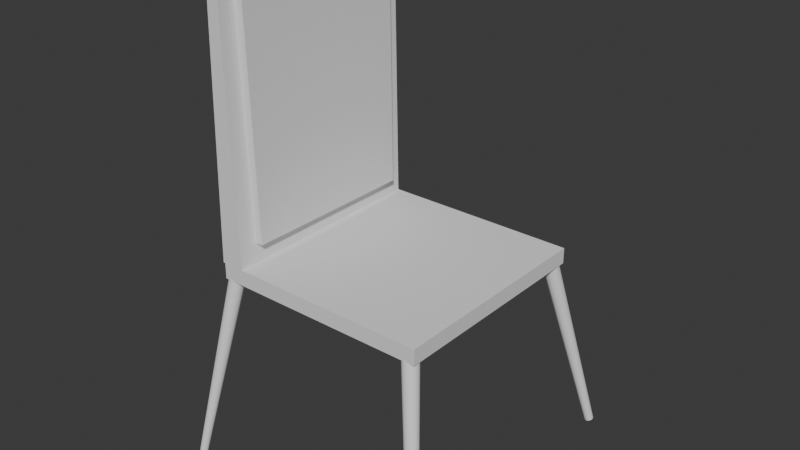 # Source: Chair.blend  (saved by Blender 4.5.88; exported with 4.5.12 LTS)
import bpy
from mathutils import Matrix  # noqa: F401  (used for matrix-valued properties, if any)

bpy.ops.wm.read_factory_settings(use_empty=True)
scene = bpy.context.scene
scene.name = 'Scene'

# ---- collections
col_collection = bpy.data.collections.new('Collection'); scene.collection.children.link(col_collection)

# ---- world
world_world = bpy.data.worlds.new('World'); scene.world = world_world
world_world.use_nodes = True; world_world.node_tree.nodes.clear()
_N = world_world.node_tree.nodes; _L = world_world.node_tree.links
n0 = _N.new('ShaderNodeOutputWorld'); n0.name = 'World Output'; n0.location = (200, 100)
n1 = _N.new('ShaderNodeBackground'); n1.name = 'Background'; n1.location = (-200, 100)
n1.inputs[0].default_value = (0.05088, 0.05088, 0.05088, 1.0)
_L.new(n1.outputs[0], n0.inputs[0])
n0.is_active_output = True
world_world.color = (0.05088, 0.05088, 0.05088)
world_world.sun_shadow_jitter_overblur = 0.0

# ---- meshes
me_cube_002 = bpy.data.meshes.new('Cube.002')
me_cube_002.from_pydata([(-2.198, -1.0, -1.0), (-1.0, -1.0, 1.0), (-1.822, 1.0, -1.0), (-1.0, 1.0, 1.0), (2.198, -1.0, -1.0), (1.0, -1.0, 1.0), (1.822, 1.0, -1.0), (1.0, 1.0, 1.0), (1.789, 0.9028, -0.9168), (1.051, 0.904, 0.9171), (1.036, -0.904, 0.9098), (2.144, -0.9027, -0.9095), (1.765, 0.8331, -0.8571), (1.087, 0.8351, 0.8576), (1.063, -0.8351, 0.8451), (2.104, -0.833, -0.8446), (2.718, 0.8355, 0.859), (3.395, 0.8334, -0.8557), (3.735, -0.8326, -0.8432), (2.693, -0.8347, 0.8465), (-1.822, -1.0, -1.119), (-1.822, -1.0, -1.0), (-1.822, 1.0, -1.119), (-1.822, 1.0, -1.0), (38.51, -1.0, -1.119), (38.51, -1.0, -1.0), (38.51, 1.0, -1.119), (38.51, 1.0, -1.0), (-5.179, 1.319, -2.504), (-0.389, 1.0, -1.063), (-5.001, 1.319, -2.505), (-0.1102, 0.9986, -1.065), (-4.83, 1.316, -2.507), (0.1565, 0.9946, -1.067), (-4.673, 1.312, -2.508), (0.4007, 0.9881, -1.07), (-4.536, 1.306, -2.51), (0.6131, 0.9794, -1.072), (-4.427, 1.299, -2.512), (0.7856, 0.9687, -1.075), (-4.347, 1.292, -2.513), (0.9116, 0.9566, -1.078), (-4.3, 1.283, -2.515), (0.9861, 0.9434, -1.08), (-4.287, 1.274, -2.517), (1.006, 0.9297, -1.083), (-4.309, 1.266, -2.518), (0.9715, 0.916, -1.085), (-4.366, 1.257, -2.519), (0.883, 0.9028, -1.086), (-4.455, 1.249, -2.52), (0.7441, 0.8906, -1.088), (-4.572, 1.243, -2.52), (0.5603, 0.8799, -1.088), (-4.714, 1.237, -2.52), (0.3385, 0.8712, -1.089), (-4.875, 1.233, -2.52), (0.08738, 0.8647, -1.088), (-5.048, 1.23, -2.52), (-0.1835, 0.8607, -1.087), (-5.227, 1.229, -2.519), (-0.4637, 0.8594, -1.086), (-5.405, 1.23, -2.518), (-0.7425, 0.8607, -1.084), (-5.575, 1.233, -2.516), (-1.009, 0.8647, -1.082), (-5.732, 1.237, -2.515), (-1.253, 0.8712, -1.08), (-5.867, 1.243, -2.513), (-1.466, 0.8799, -1.077), (-5.978, 1.249, -2.511), (-1.638, 0.8906, -1.074), (-6.058, 1.257, -2.51), (-1.764, 0.9028, -1.072), (-6.106, 1.266, -2.508), (-1.839, 0.916, -1.069), (-6.119, 1.274, -2.506), (-1.859, 0.9297, -1.067), (-6.097, 1.283, -2.505), (-1.824, 0.9434, -1.065), (-6.04, 1.292, -2.504), (-1.736, 0.9566, -1.063), (-5.951, 1.299, -2.503), (-1.597, 0.9687, -1.062), (-5.834, 1.306, -2.503), (-1.413, 0.9794, -1.061), (-5.692, 1.312, -2.503), (-1.191, 0.9881, -1.061), (-5.531, 1.316, -2.503), (-0.9401, 0.9946, -1.061), (-5.358, 1.319, -2.503), (-0.6692, 0.9986, -1.062), (-5.131, -1.238, -2.517), (-0.389, -0.8515, -1.087), (-4.99, -1.239, -2.518), (-0.1102, -0.8535, -1.088), (-4.855, -1.241, -2.518), (0.1565, -0.8582, -1.089), (-4.731, -1.245, -2.518), (0.4007, -0.8653, -1.089), (-4.624, -1.25, -2.518), (0.6131, -0.8746, -1.089), (-4.536, -1.255, -2.517), (0.7856, -0.8857, -1.088), (-4.472, -1.262, -2.517), (0.9116, -0.8982, -1.086), (-4.435, -1.268, -2.516), (0.9861, -0.9116, -1.085), (-4.424, -1.275, -2.515), (1.006, -0.9253, -1.082), (-4.442, -1.282, -2.513), (0.9715, -0.939, -1.08), (-4.487, -1.289, -2.512), (0.883, -0.9519, -1.077), (-4.557, -1.295, -2.511), (0.7441, -0.9637, -1.074), (-4.65, -1.3, -2.509), (0.5603, -0.9739, -1.072), (-4.763, -1.304, -2.508), (0.3385, -0.9821, -1.069), (-4.89, -1.307, -2.507), (0.08738, -0.9879, -1.067), (-5.027, -1.309, -2.506), (-0.1835, -0.9912, -1.065), (-5.169, -1.309, -2.505), (-0.4637, -0.9918, -1.063), (-5.311, -1.308, -2.504), (-0.7425, -0.9898, -1.062), (-5.446, -1.306, -2.504), (-1.009, -0.9851, -1.061), (-5.57, -1.302, -2.504), (-1.253, -0.978, -1.061), (-5.677, -1.297, -2.504), (-1.466, -0.9687, -1.061), (-5.765, -1.292, -2.505), (-1.638, -0.9576, -1.062), (-5.828, -1.285, -2.505), (-1.764, -0.9451, -1.064), (-5.866, -1.279, -2.506), (-1.839, -0.9317, -1.066), (-5.876, -1.272, -2.507), (-1.859, -0.918, -1.068), (-5.859, -1.265, -2.509), (-1.824, -0.9043, -1.07), (-5.814, -1.258, -2.51), (-1.736, -0.8914, -1.073), (-5.744, -1.252, -2.511), (-1.597, -0.8796, -1.076), (-5.65, -1.247, -2.513), (-1.413, -0.8694, -1.078), (-5.538, -1.243, -2.514), (-1.191, -0.8612, -1.081), (-5.411, -1.24, -2.515), (-0.9401, -0.8554, -1.083), (-5.273, -1.238, -2.516), (-0.6692, -0.8521, -1.085), (43.07, -1.23, -2.512), (36.67, -0.8515, -1.092), (43.23, -1.232, -2.511), (36.94, -0.8535, -1.089), (43.39, -1.235, -2.509), (37.2, -0.8582, -1.086), (43.54, -1.239, -2.507), (37.44, -0.8653, -1.083), (43.66, -1.245, -2.505), (37.64, -0.8746, -1.08), (43.75, -1.251, -2.503), (37.79, -0.8857, -1.077), (43.82, -1.259, -2.501), (37.9, -0.8982, -1.074), (43.86, -1.267, -2.5), (37.96, -0.9116, -1.072), (43.86, -1.276, -2.498), (37.96, -0.9253, -1.069), (43.83, -1.284, -2.497), (37.91, -0.939, -1.067), (43.76, -1.292, -2.496), (37.81, -0.9519, -1.066), (43.67, -1.299, -2.496), (37.65, -0.9637, -1.065), (43.55, -1.305, -2.496), (37.46, -0.9739, -1.065), (43.41, -1.31, -2.496), (37.23, -0.9821, -1.065), (43.25, -1.314, -2.497), (36.97, -0.9879, -1.066), (43.08, -1.316, -2.497), (36.7, -0.9912, -1.068), (42.91, -1.316, -2.499), (36.42, -0.9918, -1.07), (42.74, -1.315, -2.5), (36.14, -0.9898, -1.072), (42.59, -1.312, -2.502), (35.89, -0.9851, -1.075), (42.44, -1.308, -2.504), (35.65, -0.978, -1.078), (42.32, -1.302, -2.506), (35.45, -0.9687, -1.081), (42.22, -1.295, -2.507), (35.3, -0.9576, -1.084), (42.16, -1.288, -2.509), (35.19, -0.9451, -1.087), (42.12, -1.28, -2.511), (35.13, -0.9317, -1.09), (42.12, -1.271, -2.512), (35.13, -0.918, -1.092), (42.15, -1.263, -2.513), (35.18, -0.9043, -1.094), (42.22, -1.255, -2.514), (35.28, -0.8914, -1.095), (42.31, -1.248, -2.515), (35.44, -0.8796, -1.096), (42.43, -1.241, -2.515), (35.63, -0.8694, -1.096), (42.57, -1.236, -2.515), (35.86, -0.8612, -1.096), (42.73, -1.233, -2.514), (36.12, -0.8554, -1.095), (42.9, -1.231, -2.513), (36.39, -0.8521, -1.094), (43.06, 1.335, -2.497), (36.67, 0.9976, -1.069), (43.21, 1.333, -2.496), (36.94, 0.9945, -1.067), (43.36, 1.33, -2.495), (37.2, 0.9889, -1.066), (43.49, 1.326, -2.495), (37.44, 0.9809, -1.066), (43.6, 1.32, -2.495), (37.64, 0.9709, -1.066), (43.69, 1.314, -2.496), (37.79, 0.9593, -1.067), (43.75, 1.306, -2.496), (37.9, 0.9464, -1.069), (43.78, 1.299, -2.497), (37.96, 0.9329, -1.07), (43.79, 1.291, -2.499), (37.96, 0.9191, -1.073), (43.76, 1.283, -2.5), (37.91, 0.9057, -1.076), (43.7, 1.276, -2.502), (37.81, 0.8932, -1.079), (43.61, 1.27, -2.504), (37.65, 0.882, -1.082), (43.5, 1.265, -2.506), (37.46, 0.8725, -1.085), (43.37, 1.261, -2.507), (37.23, 0.8652, -1.088), (43.23, 1.258, -2.509), (36.97, 0.8603, -1.091), (43.07, 1.257, -2.51), (36.7, 0.858, -1.093), (42.92, 1.257, -2.511), (36.42, 0.8584, -1.095), (42.76, 1.259, -2.512), (36.14, 0.8615, -1.097), (42.62, 1.262, -2.513), (35.89, 0.8671, -1.098), (42.49, 1.266, -2.513), (35.65, 0.8751, -1.098), (42.38, 1.272, -2.513), (35.45, 0.8851, -1.098), (42.29, 1.278, -2.512), (35.3, 0.8967, -1.097), (42.23, 1.286, -2.512), (35.19, 0.9096, -1.096), (42.19, 1.293, -2.51), (35.13, 0.9231, -1.094), (42.19, 1.301, -2.509), (35.13, 0.9369, -1.091), (42.22, 1.308, -2.508), (35.18, 0.9503, -1.088), (42.28, 1.316, -2.506), (35.28, 0.9628, -1.085), (42.37, 1.322, -2.504), (35.44, 0.9741, -1.082), (42.48, 1.327, -2.502), (35.63, 0.9835, -1.079), (42.61, 1.331, -2.501), (35.86, 0.9908, -1.076), (42.75, 1.334, -2.499), (36.12, 0.9957, -1.073), (42.9, 1.335, -2.498), (36.39, 0.998, -1.071)], [], [(0, 1, 3, 2), (2, 3, 7, 6), (13, 14, 19, 16), (4, 5, 1, 0), (2, 6, 4, 0), (7, 3, 1, 5), (6, 7, 9, 8), (7, 5, 10, 9), (5, 4, 11, 10), (4, 6, 8, 11), (8, 9, 13, 12), (9, 10, 14, 13), (10, 11, 15, 14), (11, 8, 12, 15), (17, 16, 19, 18), (12, 13, 16, 17), (14, 15, 18, 19), (15, 12, 17, 18), (20, 21, 23, 22), (22, 23, 27, 26), (26, 27, 25, 24), (24, 25, 21, 20), (22, 26, 24, 20), (27, 23, 21, 25), (28, 29, 31, 30), (30, 31, 33, 32), (32, 33, 35, 34), (34, 35, 37, 36), (36, 37, 39, 38), (38, 39, 41, 40), (40, 41, 43, 42), (42, 43, 45, 44), (44, 45, 47, 46), (46, 47, 49, 48), (48, 49, 51, 50), (50, 51, 53, 52), (52, 53, 55, 54), (54, 55, 57, 56), (56, 57, 59, 58), (58, 59, 61, 60), (60, 61, 63, 62), (62, 63, 65, 64), (64, 65, 67, 66), (66, 67, 69, 68), (68, 69, 71, 70), (70, 71, 73, 72), (72, 73, 75, 74), (74, 75, 77, 76), (76, 77, 79, 78), (78, 79, 81, 80), (80, 81, 83, 82), (82, 83, 85, 84), (84, 85, 87, 86), (86, 87, 89, 88), (31, 29, 91, 89, 87, 85, 83, 81, 79, 77, 75, 73, 71, 69, 67, 65, 63, 61, 59, 57, 55, 53, 51, 49, 47, 45, 43, 41, 39, 37, 35, 33), (88, 89, 91, 90), (90, 91, 29, 28), (28, 30, 32, 34, 36, 38, 40, 42, 44, 46, 48, 50, 52, 54, 56, 58, 60, 62, 64, 66, 68, 70, 72, 74, 76, 78, 80, 82, 84, 86, 88, 90), (92, 93, 95, 94), (94, 95, 97, 96), (96, 97, 99, 98), (98, 99, 101, 100), (100, 101, 103, 102), (102, 103, 105, 104), (104, 105, 107, 106), (106, 107, 109, 108), (108, 109, 111, 110), (110, 111, 113, 112), (112, 113, 115, 114), (114, 115, 117, 116), (116, 117, 119, 118), (118, 119, 121, 120), (120, 121, 123, 122), (122, 123, 125, 124), (124, 125, 127, 126), (126, 127, 129, 128), (128, 129, 131, 130), (130, 131, 133, 132), (132, 133, 135, 134), (134, 135, 137, 136), (136, 137, 139, 138), (138, 139, 141, 140), (140, 141, 143, 142), (142, 143, 145, 144), (144, 145, 147, 146), (146, 147, 149, 148), (148, 149, 151, 150), (150, 151, 153, 152), (95, 93, 155, 153, 151, 149, 147, 145, 143, 141, 139, 137, 135, 133, 131, 129, 127, 125, 123, 121, 119, 117, 115, 113, 111, 109, 107, 105, 103, 101, 99, 97), (152, 153, 155, 154), (154, 155, 93, 92), (92, 94, 96, 98, 100, 102, 104, 106, 108, 110, 112, 114, 116, 118, 120, 122, 124, 126, 128, 130, 132, 134, 136, 138, 140, 142, 144, 146, 148, 150, 152, 154), (156, 157, 159, 158), (158, 159, 161, 160), (160, 161, 163, 162), (162, 163, 165, 164), (164, 165, 167, 166), (166, 167, 169, 168), (168, 169, 171, 170), (170, 171, 173, 172), (172, 173, 175, 174), (174, 175, 177, 176), (176, 177, 179, 178), (178, 179, 181, 180), (180, 181, 183, 182), (182, 183, 185, 184), (184, 185, 187, 186), (186, 187, 189, 188), (188, 189, 191, 190), (190, 191, 193, 192), (192, 193, 195, 194), (194, 195, 197, 196), (196, 197, 199, 198), (198, 199, 201, 200), (200, 201, 203, 202), (202, 203, 205, 204), (204, 205, 207, 206), (206, 207, 209, 208), (208, 209, 211, 210), (210, 211, 213, 212), (212, 213, 215, 214), (214, 215, 217, 216), (159, 157, 219, 217, 215, 213, 211, 209, 207, 205, 203, 201, 199, 197, 195, 193, 191, 189, 187, 185, 183, 181, 179, 177, 175, 173, 171, 169, 167, 165, 163, 161), (216, 217, 219, 218), (218, 219, 157, 156), (156, 158, 160, 162, 164, 166, 168, 170, 172, 174, 176, 178, 180, 182, 184, 186, 188, 190, 192, 194, 196, 198, 200, 202, 204, 206, 208, 210, 212, 214, 216, 218), (220, 221, 223, 222), (222, 223, 225, 224), (224, 225, 227, 226), (226, 227, 229, 228), (228, 229, 231, 230), (230, 231, 233, 232), (232, 233, 235, 234), (234, 235, 237, 236), (236, 237, 239, 238), (238, 239, 241, 240), (240, 241, 243, 242), (242, 243, 245, 244), (244, 245, 247, 246), (246, 247, 249, 248), (248, 249, 251, 250), (250, 251, 253, 252), (252, 253, 255, 254), (254, 255, 257, 256), (256, 257, 259, 258), (258, 259, 261, 260), (260, 261, 263, 262), (262, 263, 265, 264), (264, 265, 267, 266), (266, 267, 269, 268), (268, 269, 271, 270), (270, 271, 273, 272), (272, 273, 275, 274), (274, 275, 277, 276), (276, 277, 279, 278), (278, 279, 281, 280), (223, 221, 283, 281, 279, 277, 275, 273, 271, 269, 267, 265, 263, 261, 259, 257, 255, 253, 251, 249, 247, 245, 243, 241, 239, 237, 235, 233, 231, 229, 227, 225), (280, 281, 283, 282), (282, 283, 221, 220), (220, 222, 224, 226, 228, 230, 232, 234, 236, 238, 240, 242, 244, 246, 248, 250, 252, 254, 256, 258, 260, 262, 264, 266, 268, 270, 272, 274, 276, 278, 280, 282)])
_uv = me_cube_002.uv_layers.new(name='UVMap')
_uv.uv.foreach_set('vector', [0.375, 0.0, 0.625, 0.0, 0.625, 0.25, 0.375, 0.25, 0.375, 0.25, 0.625, 0.25, 0.625, 0.5, 0.375, 0.5, 0.606, 0.5208, 0.6068, 0.7292, 0.6068, 0.7292, 0.606, 0.5208, 0.375, 0.75, 0.625, 0.75, 0.625, 1.0, 0.375, 1.0, 0.125, 0.5, 0.375, 0.5, 0.375, 0.75, 0.125, 0.75, 0.625, 0.5, 0.875, 0.5, 0.875, 0.75, 0.625, 0.75, 0.375, 0.5, 0.625, 0.5, 0.6139, 0.5121, 0.3861, 0.512, 0.625, 0.5, 0.625, 0.75, 0.6144, 0.7379, 0.6139, 0.5121, 0.625, 0.75, 0.375, 0.75, 0.3856, 0.738, 0.6144, 0.7379, 0.375, 0.75, 0.375, 0.5, 0.3861, 0.512, 0.3856, 0.738, 0.3861, 0.512, 0.6139, 0.5121, 0.606, 0.5208, 0.394, 0.5207, 0.6139, 0.5121, 0.6144, 0.7379, 0.6068, 0.7292, 0.606, 0.5208, 0.6144, 0.7379, 0.3856, 0.738, 0.3932, 0.7293, 0.6068, 0.7292, 0.3856, 0.738, 0.3861, 0.512, 0.394, 0.5207, 0.3932, 0.7293, 0.394, 0.5207, 0.606, 0.5208, 0.6068, 0.7292, 0.3932, 0.7293, 0.394, 0.5207, 0.606, 0.5208, 0.606, 0.5208, 0.394, 0.5207, 0.6068, 0.7292, 0.3932, 0.7293, 0.3932, 0.7293, 0.6068, 0.7292, 0.3932, 0.7293, 0.394, 0.5207, 0.394, 0.5207, 0.3932, 0.7293, 0.375, 0.0, 0.625, 0.0, 0.625, 0.25, 0.375, 0.25, 0.375, 0.25, 0.625, 0.25, 0.625, 0.5, 0.375, 0.5, 0.375, 0.5, 0.625, 0.5, 0.625, 0.75, 0.375, 0.75, 0.375, 0.75, 0.625, 0.75, 0.625, 1.0, 0.375, 1.0, 0.125, 0.5, 0.375, 0.5, 0.375, 0.75, 0.125, 0.75, 0.625, 0.5, 0.875, 0.5, 0.875, 0.75, 0.625, 0.75, 1.0, 0.5, 1.0, 1.0, 0.9688, 1.0, 0.9688, 0.5, 0.9688, 0.5, 0.9688, 1.0, 0.9375, 1.0, 0.9375, 0.5, 0.9375, 0.5, 0.9375, 1.0, 0.9062, 1.0, 0.9062, 0.5, 0.9062, 0.5, 0.9062, 1.0, 0.875, 1.0, 0.875, 0.5, 0.875, 0.5, 0.875, 1.0, 0.8438, 1.0, 0.8438, 0.5, 0.8438, 0.5, 0.8438, 1.0, 0.8125, 1.0, 0.8125, 0.5, 0.8125, 0.5, 0.8125, 1.0, 0.7812, 1.0, 0.7812, 0.5, 0.7812, 0.5, 0.7812, 1.0, 0.75, 1.0, 0.75, 0.5, 0.75, 0.5, 0.75, 1.0, 0.7188, 1.0, 0.7188, 0.5, 0.7188, 0.5, 0.7188, 1.0, 0.6875, 1.0, 0.6875, 0.5, 0.6875, 0.5, 0.6875, 1.0, 0.6562, 1.0, 0.6562, 0.5, 0.6562, 0.5, 0.6562, 1.0, 0.625, 1.0, 0.625, 0.5, 0.625, 0.5, 0.625, 1.0, 0.5938, 1.0, 0.5938, 0.5, 0.5938, 0.5, 0.5938, 1.0, 0.5625, 1.0, 0.5625, 0.5, 0.5625, 0.5, 0.5625, 1.0, 0.5312, 1.0, 0.5312, 0.5, 0.5312, 0.5, 0.5312, 1.0, 0.5, 1.0, 0.5, 0.5, 0.5, 0.5, 0.5, 1.0, 0.4688, 1.0, 0.4688, 0.5, 0.4688, 0.5, 0.4688, 1.0, 0.4375, 1.0, 0.4375, 0.5, 0.4375, 0.5, 0.4375, 1.0, 0.4062, 1.0, 0.4062, 0.5, 0.4062, 0.5, 0.4062, 1.0, 0.375, 1.0, 0.375, 0.5, 0.375, 0.5, 0.375, 1.0, 0.3438, 1.0, 0.3438, 0.5, 0.3438, 0.5, 0.3438, 1.0, 0.3125, 1.0, 0.3125, 0.5, 0.3125, 0.5, 0.3125, 1.0, 0.2812, 1.0, 0.2812, 0.5, 0.2812, 0.5, 0.2812, 1.0, 0.25, 1.0, 0.25, 0.5, 0.25, 0.5, 0.25, 1.0, 0.2188, 1.0, 0.2188, 0.5, 0.2188, 0.5, 0.2188, 1.0, 0.1875, 1.0, 0.1875, 0.5, 0.1875, 0.5, 0.1875, 1.0, 0.1562, 1.0, 0.1562, 0.5, 0.1562, 0.5, 0.1562, 1.0, 0.125, 1.0, 0.125, 0.5, 0.125, 0.5, 0.125, 1.0, 0.09375, 1.0, 0.09375, 0.5, 0.09375, 0.5, 0.09375, 1.0, 0.0625, 1.0, 0.0625, 0.5, 0.2968, 0.4854, 0.25, 0.49, 0.2032, 0.4854, 0.1582, 0.4717, 0.1167, 0.4496, 0.08029, 0.4197, 0.05045, 0.3833, 0.02827, 0.3418, 0.01461, 0.2968, 0.01, 0.25, 0.01461, 0.2032, 0.02827, 0.1582, 0.05045, 0.1167, 0.08029, 0.08029, 0.1167, 0.05045, 0.1582, 0.02827, 0.2032, 0.01461, 0.25, 0.01, 0.2968, 0.01461, 0.3418, 0.02827, 0.3833, 0.05045, 0.4197, 0.08029, 0.4496, 0.1167, 0.4717, 0.1582, 0.4854, 0.2032, 0.49, 0.25, 0.4854, 0.2968, 0.4717, 0.3418, 0.4496, 0.3833, 0.4197, 0.4197, 0.3833, 0.4496, 0.3418, 0.4717, 0.0625, 0.5, 0.0625, 1.0, 0.03125, 1.0, 0.03125, 0.5, 0.03125, 0.5, 0.03125, 1.0, 0.0, 1.0, 0.0, 0.5, 0.75, 0.49, 0.7968, 0.4854, 0.8418, 0.4717, 0.8833, 0.4496, 0.9197, 0.4197, 0.9496, 0.3833, 0.9717, 0.3418, 0.9854, 0.2968, 0.99, 0.25, 0.9854, 0.2032, 0.9717, 0.1582, 0.9496, 0.1167, 0.9197, 0.08029, 0.8833, 0.05045, 0.8418, 0.02827, 0.7968, 0.01461, 0.75, 0.01, 0.7032, 0.01461, 0.6582, 0.02827, 0.6167, 0.05045, 0.5803, 0.08029, 0.5504, 0.1167, 0.5283, 0.1582, 0.5146, 0.2032, 0.51, 0.25, 0.5146, 0.2968, 0.5283, 0.3418, 0.5504, 0.3833, 0.5803, 0.4197, 0.6167, 0.4496, 0.6582, 0.4717, 0.7032, 0.4854, 1.0, 0.5, 1.0, 1.0, 0.9688, 1.0, 0.9688, 0.5, 0.9688, 0.5, 0.9688, 1.0, 0.9375, 1.0, 0.9375, 0.5, 0.9375, 0.5, 0.9375, 1.0, 0.9062, 1.0, 0.9062, 0.5, 0.9062, 0.5, 0.9062, 1.0, 0.875, 1.0, 0.875, 0.5, 0.875, 0.5, 0.875, 1.0, 0.8438, 1.0, 0.8438, 0.5, 0.8438, 0.5, 0.8438, 1.0, 0.8125, 1.0, 0.8125, 0.5, 0.8125, 0.5, 0.8125, 1.0, 0.7812, 1.0, 0.7812, 0.5, 0.7812, 0.5, 0.7812, 1.0, 0.75, 1.0, 0.75, 0.5, 0.75, 0.5, 0.75, 1.0, 0.7188, 1.0, 0.7188, 0.5, 0.7188, 0.5, 0.7188, 1.0, 0.6875, 1.0, 0.6875, 0.5, 0.6875, 0.5, 0.6875, 1.0, 0.6562, 1.0, 0.6562, 0.5, 0.6562, 0.5, 0.6562, 1.0, 0.625, 1.0, 0.625, 0.5, 0.625, 0.5, 0.625, 1.0, 0.5938, 1.0, 0.5938, 0.5, 0.5938, 0.5, 0.5938, 1.0, 0.5625, 1.0, 0.5625, 0.5, 0.5625, 0.5, 0.5625, 1.0, 0.5312, 1.0, 0.5312, 0.5, 0.5312, 0.5, 0.5312, 1.0, 0.5, 1.0, 0.5, 0.5, 0.5, 0.5, 0.5, 1.0, 0.4688, 1.0, 0.4688, 0.5, 0.4688, 0.5, 0.4688, 1.0, 0.4375, 1.0, 0.4375, 0.5, 0.4375, 0.5, 0.4375, 1.0, 0.4062, 1.0, 0.4062, 0.5, 0.4062, 0.5, 0.4062, 1.0, 0.375, 1.0, 0.375, 0.5, 0.375, 0.5, 0.375, 1.0, 0.3438, 1.0, 0.3438, 0.5, 0.3438, 0.5, 0.3438, 1.0, 0.3125, 1.0, 0.3125, 0.5, 0.3125, 0.5, 0.3125, 1.0, 0.2812, 1.0, 0.2812, 0.5, 0.2812, 0.5, 0.2812, 1.0, 0.25, 1.0, 0.25, 0.5, 0.25, 0.5, 0.25, 1.0, 0.2188, 1.0, 0.2188, 0.5, 0.2188, 0.5, 0.2188, 1.0, 0.1875, 1.0, 0.1875, 0.5, 0.1875, 0.5, 0.1875, 1.0, 0.1562, 1.0, 0.1562, 0.5, 0.1562, 0.5, 0.1562, 1.0, 0.125, 1.0, 0.125, 0.5, 0.125, 0.5, 0.125, 1.0, 0.09375, 1.0, 0.09375, 0.5, 0.09375, 0.5, 0.09375, 1.0, 0.0625, 1.0, 0.0625, 0.5, 0.2968, 0.4854, 0.25, 0.49, 0.2032, 0.4854, 0.1582, 0.4717, 0.1167, 0.4496, 0.08029, 0.4197, 0.05045, 0.3833, 0.02827, 0.3418, 0.01461, 0.2968, 0.01, 0.25, 0.01461, 0.2032, 0.02827, 0.1582, 0.05045, 0.1167, 0.08029, 0.08029, 0.1167, 0.05045, 0.1582, 0.02827, 0.2032, 0.01461, 0.25, 0.01, 0.2968, 0.01461, 0.3418, 0.02827, 0.3833, 0.05045, 0.4197, 0.08029, 0.4496, 0.1167, 0.4717, 0.1582, 0.4854, 0.2032, 0.49, 0.25, 0.4854, 0.2968, 0.4717, 0.3418, 0.4496, 0.3833, 0.4197, 0.4197, 0.3833, 0.4496, 0.3418, 0.4717, 0.0625, 0.5, 0.0625, 1.0, 0.03125, 1.0, 0.03125, 0.5, 0.03125, 0.5, 0.03125, 1.0, 0.0, 1.0, 0.0, 0.5, 0.75, 0.49, 0.7968, 0.4854, 0.8418, 0.4717, 0.8833, 0.4496, 0.9197, 0.4197, 0.9496, 0.3833, 0.9717, 0.3418, 0.9854, 0.2968, 0.99, 0.25, 0.9854, 0.2032, 0.9717, 0.1582, 0.9496, 0.1167, 0.9197, 0.08029, 0.8833, 0.05045, 0.8418, 0.02827, 0.7968, 0.01461, 0.75, 0.01, 0.7032, 0.01461, 0.6582, 0.02827, 0.6167, 0.05045, 0.5803, 0.08029, 0.5504, 0.1167, 0.5283, 0.1582, 0.5146, 0.2032, 0.51, 0.25, 0.5146, 0.2968, 0.5283, 0.3418, 0.5504, 0.3833, 0.5803, 0.4197, 0.6167, 0.4496, 0.6582, 0.4717, 0.7032, 0.4854, 1.0, 0.5, 1.0, 1.0, 0.9688, 1.0, 0.9688, 0.5, 0.9688, 0.5, 0.9688, 1.0, 0.9375, 1.0, 0.9375, 0.5, 0.9375, 0.5, 0.9375, 1.0, 0.9062, 1.0, 0.9062, 0.5, 0.9062, 0.5, 0.9062, 1.0, 0.875, 1.0, 0.875, 0.5, 0.875, 0.5, 0.875, 1.0, 0.8438, 1.0, 0.8438, 0.5, 0.8438, 0.5, 0.8438, 1.0, 0.8125, 1.0, 0.8125, 0.5, 0.8125, 0.5, 0.8125, 1.0, 0.7812, 1.0, 0.7812, 0.5, 0.7812, 0.5, 0.7812, 1.0, 0.75, 1.0, 0.75, 0.5, 0.75, 0.5, 0.75, 1.0, 0.7188, 1.0, 0.7188, 0.5, 0.7188, 0.5, 0.7188, 1.0, 0.6875, 1.0, 0.6875, 0.5, 0.6875, 0.5, 0.6875, 1.0, 0.6562, 1.0, 0.6562, 0.5, 0.6562, 0.5, 0.6562, 1.0, 0.625, 1.0, 0.625, 0.5, 0.625, 0.5, 0.625, 1.0, 0.5938, 1.0, 0.5938, 0.5, 0.5938, 0.5, 0.5938, 1.0, 0.5625, 1.0, 0.5625, 0.5, 0.5625, 0.5, 0.5625, 1.0, 0.5312, 1.0, 0.5312, 0.5, 0.5312, 0.5, 0.5312, 1.0, 0.5, 1.0, 0.5, 0.5, 0.5, 0.5, 0.5, 1.0, 0.4688, 1.0, 0.4688, 0.5, 0.4688, 0.5, 0.4688, 1.0, 0.4375, 1.0, 0.4375, 0.5, 0.4375, 0.5, 0.4375, 1.0, 0.4062, 1.0, 0.4062, 0.5, 0.4062, 0.5, 0.4062, 1.0, 0.375, 1.0, 0.375, 0.5, 0.375, 0.5, 0.375, 1.0, 0.3438, 1.0, 0.3438, 0.5, 0.3438, 0.5, 0.3438, 1.0, 0.3125, 1.0, 0.3125, 0.5, 0.3125, 0.5, 0.3125, 1.0, 0.2812, 1.0, 0.2812, 0.5, 0.2812, 0.5, 0.2812, 1.0, 0.25, 1.0, 0.25, 0.5, 0.25, 0.5, 0.25, 1.0, 0.2188, 1.0, 0.2188, 0.5, 0.2188, 0.5, 0.2188, 1.0, 0.1875, 1.0, 0.1875, 0.5, 0.1875, 0.5, 0.1875, 1.0, 0.1562, 1.0, 0.1562, 0.5, 0.1562, 0.5, 0.1562, 1.0, 0.125, 1.0, 0.125, 0.5, 0.125, 0.5, 0.125, 1.0, 0.09375, 1.0, 0.09375, 0.5, 0.09375, 0.5, 0.09375, 1.0, 0.0625, 1.0, 0.0625, 0.5, 0.2968, 0.4854, 0.25, 0.49, 0.2032, 0.4854, 0.1582, 0.4717, 0.1167, 0.4496, 0.08029, 0.4197, 0.05045, 0.3833, 0.02827, 0.3418, 0.01461, 0.2968, 0.01, 0.25, 0.01461, 0.2032, 0.02827, 0.1582, 0.05045, 0.1167, 0.08029, 0.08029, 0.1167, 0.05045, 0.1582, 0.02827, 0.2032, 0.01461, 0.25, 0.01, 0.2968, 0.01461, 0.3418, 0.02827, 0.3833, 0.05045, 0.4197, 0.08029, 0.4496, 0.1167, 0.4717, 0.1582, 0.4854, 0.2032, 0.49, 0.25, 0.4854, 0.2968, 0.4717, 0.3418, 0.4496, 0.3833, 0.4197, 0.4197, 0.3833, 0.4496, 0.3418, 0.4717, 0.0625, 0.5, 0.0625, 1.0, 0.03125, 1.0, 0.03125, 0.5, 0.03125, 0.5, 0.03125, 1.0, 0.0, 1.0, 0.0, 0.5, 0.75, 0.49, 0.7968, 0.4854, 0.8418, 0.4717, 0.8833, 0.4496, 0.9197, 0.4197, 0.9496, 0.3833, 0.9717, 0.3418, 0.9854, 0.2968, 0.99, 0.25, 0.9854, 0.2032, 0.9717, 0.1582, 0.9496, 0.1167, 0.9197, 0.08029, 0.8833, 0.05045, 0.8418, 0.02827, 0.7968, 0.01461, 0.75, 0.01, 0.7032, 0.01461, 0.6582, 0.02827, 0.6167, 0.05045, 0.5803, 0.08029, 0.5504, 0.1167, 0.5283, 0.1582, 0.5146, 0.2032, 0.51, 0.25, 0.5146, 0.2968, 0.5283, 0.3418, 0.5504, 0.3833, 0.5803, 0.4197, 0.6167, 0.4496, 0.6582, 0.4717, 0.7032, 0.4854, 1.0, 0.5, 1.0, 1.0, 0.9688, 1.0, 0.9688, 0.5, 0.9688, 0.5, 0.9688, 1.0, 0.9375, 1.0, 0.9375, 0.5, 0.9375, 0.5, 0.9375, 1.0, 0.9062, 1.0, 0.9062, 0.5, 0.9062, 0.5, 0.9062, 1.0, 0.875, 1.0, 0.875, 0.5, 0.875, 0.5, 0.875, 1.0, 0.8438, 1.0, 0.8438, 0.5, 0.8438, 0.5, 0.8438, 1.0, 0.8125, 1.0, 0.8125, 0.5, 0.8125, 0.5, 0.8125, 1.0, 0.7812, 1.0, 0.7812, 0.5, 0.7812, 0.5, 0.7812, 1.0, 0.75, 1.0, 0.75, 0.5, 0.75, 0.5, 0.75, 1.0, 0.7188, 1.0, 0.7188, 0.5, 0.7188, 0.5, 0.7188, 1.0, 0.6875, 1.0, 0.6875, 0.5, 0.6875, 0.5, 0.6875, 1.0, 0.6562, 1.0, 0.6562, 0.5, 0.6562, 0.5, 0.6562, 1.0, 0.625, 1.0, 0.625, 0.5, 0.625, 0.5, 0.625, 1.0, 0.5938, 1.0, 0.5938, 0.5, 0.5938, 0.5, 0.5938, 1.0, 0.5625, 1.0, 0.5625, 0.5, 0.5625, 0.5, 0.5625, 1.0, 0.5312, 1.0, 0.5312, 0.5, 0.5312, 0.5, 0.5312, 1.0, 0.5, 1.0, 0.5, 0.5, 0.5, 0.5, 0.5, 1.0, 0.4688, 1.0, 0.4688, 0.5, 0.4688, 0.5, 0.4688, 1.0, 0.4375, 1.0, 0.4375, 0.5, 0.4375, 0.5, 0.4375, 1.0, 0.4062, 1.0, 0.4062, 0.5, 0.4062, 0.5, 0.4062, 1.0, 0.375, 1.0, 0.375, 0.5, 0.375, 0.5, 0.375, 1.0, 0.3438, 1.0, 0.3438, 0.5, 0.3438, 0.5, 0.3438, 1.0, 0.3125, 1.0, 0.3125, 0.5, 0.3125, 0.5, 0.3125, 1.0, 0.2812, 1.0, 0.2812, 0.5, 0.2812, 0.5, 0.2812, 1.0, 0.25, 1.0, 0.25, 0.5, 0.25, 0.5, 0.25, 1.0, 0.2188, 1.0, 0.2188, 0.5, 0.2188, 0.5, 0.2188, 1.0, 0.1875, 1.0, 0.1875, 0.5, 0.1875, 0.5, 0.1875, 1.0, 0.1562, 1.0, 0.1562, 0.5, 0.1562, 0.5, 0.1562, 1.0, 0.125, 1.0, 0.125, 0.5, 0.125, 0.5, 0.125, 1.0, 0.09375, 1.0, 0.09375, 0.5, 0.09375, 0.5, 0.09375, 1.0, 0.0625, 1.0, 0.0625, 0.5, 0.2968, 0.4854, 0.25, 0.49, 0.2032, 0.4854, 0.1582, 0.4717, 0.1167, 0.4496, 0.08029, 0.4197, 0.05045, 0.3833, 0.02827, 0.3418, 0.01461, 0.2968, 0.01, 0.25, 0.01461, 0.2032, 0.02827, 0.1582, 0.05045, 0.1167, 0.08029, 0.08029, 0.1167, 0.05045, 0.1582, 0.02827, 0.2032, 0.01461, 0.25, 0.01, 0.2968, 0.01461, 0.3418, 0.02827, 0.3833, 0.05045, 0.4197, 0.08029, 0.4496, 0.1167, 0.4717, 0.1582, 0.4854, 0.2032, 0.49, 0.25, 0.4854, 0.2968, 0.4717, 0.3418, 0.4496, 0.3833, 0.4197, 0.4197, 0.3833, 0.4496, 0.3418, 0.4717, 0.0625, 0.5, 0.0625, 1.0, 0.03125, 1.0, 0.03125, 0.5, 0.03125, 0.5, 0.03125, 1.0, 0.0, 1.0, 0.0, 0.5, 0.75, 0.49, 0.7968, 0.4854, 0.8418, 0.4717, 0.8833, 0.4496, 0.9197, 0.4197, 0.9496, 0.3833, 0.9717, 0.3418, 0.9854, 0.2968, 0.99, 0.25, 0.9854, 0.2032, 0.9717, 0.1582, 0.9496, 0.1167, 0.9197, 0.08029, 0.8833, 0.05045, 0.8418, 0.02827, 0.7968, 0.01461, 0.75, 0.01, 0.7032, 0.01461, 0.6582, 0.02827, 0.6167, 0.05045, 0.5803, 0.08029, 0.5504, 0.1167, 0.5283, 0.1582, 0.5146, 0.2032, 0.51, 0.25, 0.5146, 0.2968, 0.5283, 0.3418, 0.5504, 0.3833, 0.5803, 0.4197, 0.6167, 0.4496, 0.6582, 0.4717, 0.7032, 0.4854])
me_cube_002.update()

# ---- objects
ob_cube_001 = bpy.data.objects.new('Cube.001', me_cube_002)

# ---- transforms, parenting, visibility, modifiers, constraints
ob_cube_001.location = (-0.9097, 0.0, 5.059)
ob_cube_001.scale = (0.04959, 1.0, 1.212)

# ---- collection membership
col_collection.objects.link(ob_cube_001)

# ---- scene / render settings (as saved in the file)
scene.frame_start = 1; scene.frame_end = 250; scene.frame_set(1)
scene.render.engine = 'BLENDER_EEVEE_NEXT'
bpy.context.view_layer.update()

# ---- added for rendering (the .blend has no active camera and no usable light): camera, sun
cam_auto = bpy.data.cameras.new('AutoCamera')
cam_auto.lens = 50.0
cam_auto.sensor_width = 36.0
cam_auto.clip_end = 1000.0
ob_auto_camera = bpy.data.objects.new('AutoCamera', cam_auto)
scene.collection.objects.link(ob_auto_camera)
ob_auto_camera.location = (5.20979, -6.21105, 8.28395)
ob_auto_camera.rotation_euler = (1.09748, -7.21219e-08, 0.694738)
scene.camera = ob_auto_camera
light_auto_sun = bpy.data.lights.new('AutoSun', 'SUN')
light_auto_sun.energy = 3.0
light_auto_sun.angle = 0.0523599
ob_auto_sun = bpy.data.objects.new('AutoSun', light_auto_sun)
scene.collection.objects.link(ob_auto_sun)
ob_auto_sun.rotation_euler = (0.872665, 0.174533, 0.523599)
bpy.context.view_layer.update()
